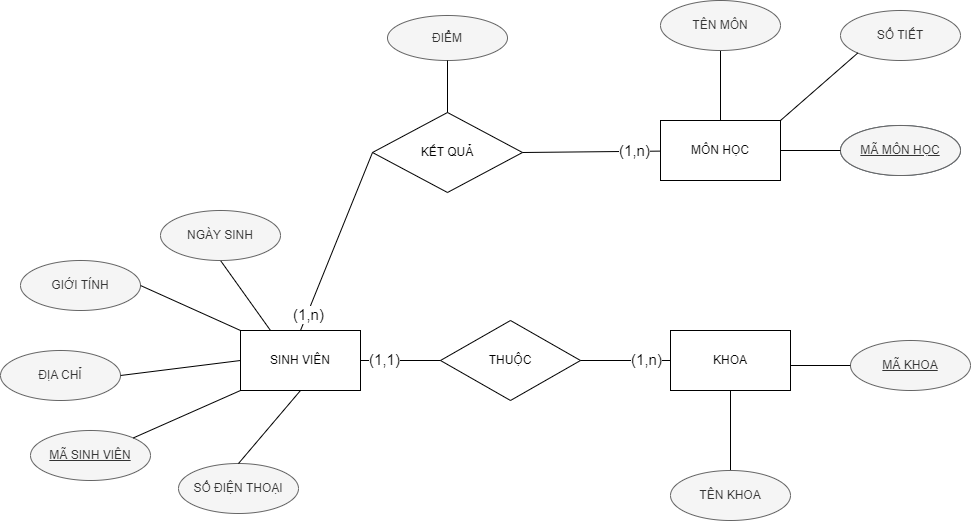

The diagram above was exported from draw.io. Its source (the exported page's mxGraphModel, read from the mxfile embedded in the PNG):
<mxGraphModel dx="2472" dy="849" grid="0" gridSize="10" guides="1" tooltips="1" connect="1" arrows="1" fold="1" page="1" pageScale="1" pageWidth="850" pageHeight="1400" math="0" shadow="0">
  <root>
    <mxCell id="0" />
    <mxCell id="1" parent="0" />
    <mxCell id="2" value="SINH VIÊN" style="rounded=0;whiteSpace=wrap;html=1;" parent="1" vertex="1">
      <mxGeometry x="-240" y="780" width="120" height="60" as="geometry" />
    </mxCell>
    <mxCell id="3" value="MÔN HỌC" style="rounded=0;whiteSpace=wrap;html=1;" parent="1" vertex="1">
      <mxGeometry x="180" y="570" width="120" height="60" as="geometry" />
    </mxCell>
    <mxCell id="4" value="KHOA" style="rounded=0;whiteSpace=wrap;html=1;" parent="1" vertex="1">
      <mxGeometry x="190" y="780" width="120" height="60" as="geometry" />
    </mxCell>
    <mxCell id="6" value="KẾT QUẢ" style="rhombus;whiteSpace=wrap;html=1;" parent="1" vertex="1">
      <mxGeometry x="-108" y="562" width="150" height="80" as="geometry" />
    </mxCell>
    <mxCell id="10" value="" style="endArrow=none;html=1;exitX=0.5;exitY=0;exitDx=0;exitDy=0;entryX=0;entryY=0.5;entryDx=0;entryDy=0;" parent="1" source="2" target="6" edge="1">
      <mxGeometry width="50" height="50" relative="1" as="geometry">
        <mxPoint x="30" y="800" as="sourcePoint" />
        <mxPoint x="80" y="750" as="targetPoint" />
      </mxGeometry>
    </mxCell>
    <mxCell id="48" value="(1,n)" style="edgeLabel;html=1;align=center;verticalAlign=middle;resizable=0;points=[];fontSize=15;" parent="10" vertex="1" connectable="0">
      <mxGeometry x="-0.532" y="1" relative="1" as="geometry">
        <mxPoint x="-9" y="25" as="offset" />
      </mxGeometry>
    </mxCell>
    <mxCell id="11" value="" style="endArrow=none;html=1;exitX=1;exitY=0.5;exitDx=0;exitDy=0;" parent="1" source="6" target="3" edge="1">
      <mxGeometry width="50" height="50" relative="1" as="geometry">
        <mxPoint x="30" y="800" as="sourcePoint" />
        <mxPoint x="80" y="750" as="targetPoint" />
      </mxGeometry>
    </mxCell>
    <mxCell id="50" value="(1,n)" style="edgeLabel;html=1;align=center;verticalAlign=middle;resizable=0;points=[];fontSize=15;" parent="11" vertex="1" connectable="0">
      <mxGeometry x="0.7342" relative="1" as="geometry">
        <mxPoint x="-9" y="-2" as="offset" />
      </mxGeometry>
    </mxCell>
    <mxCell id="12" value="THUỘC" style="rhombus;whiteSpace=wrap;html=1;" parent="1" vertex="1">
      <mxGeometry x="-40" y="770" width="140" height="80" as="geometry" />
    </mxCell>
    <mxCell id="13" value="" style="endArrow=none;html=1;exitX=1;exitY=0.5;exitDx=0;exitDy=0;entryX=0;entryY=0.5;entryDx=0;entryDy=0;" parent="1" source="2" target="12" edge="1">
      <mxGeometry width="50" height="50" relative="1" as="geometry">
        <mxPoint x="30" y="800" as="sourcePoint" />
        <mxPoint x="80" y="750" as="targetPoint" />
      </mxGeometry>
    </mxCell>
    <mxCell id="15" value="" style="endArrow=none;html=1;exitX=1;exitY=0.5;exitDx=0;exitDy=0;entryX=0;entryY=0.5;entryDx=0;entryDy=0;" parent="1" source="12" target="4" edge="1">
      <mxGeometry width="50" height="50" relative="1" as="geometry">
        <mxPoint x="30" y="800" as="sourcePoint" />
        <mxPoint x="80" y="750" as="targetPoint" />
      </mxGeometry>
    </mxCell>
    <mxCell id="17" value="" style="endArrow=none;html=1;entryX=1;entryY=0.5;entryDx=0;entryDy=0;exitX=0;exitY=0.5;exitDx=0;exitDy=0;" parent="1" source="18" target="3" edge="1">
      <mxGeometry width="50" height="50" relative="1" as="geometry">
        <mxPoint x="240.800048828125" y="670" as="sourcePoint" />
        <mxPoint x="80" y="750" as="targetPoint" />
      </mxGeometry>
    </mxCell>
    <mxCell id="18" value="ID" style="ellipse;whiteSpace=wrap;html=1;fillColor=#647687;fontColor=#ffffff;strokeColor=#314354;" parent="1" vertex="1">
      <mxGeometry x="360" y="575" width="120" height="50" as="geometry" />
    </mxCell>
    <mxCell id="20" value="" style="endArrow=none;html=1;exitX=0.5;exitY=1;exitDx=0;exitDy=0;entryX=0.5;entryY=0;entryDx=0;entryDy=0;" parent="1" source="21" target="3" edge="1">
      <mxGeometry width="50" height="50" relative="1" as="geometry">
        <mxPoint x="400.800048828125" y="590" as="sourcePoint" />
        <mxPoint x="310" y="580" as="targetPoint" />
      </mxGeometry>
    </mxCell>
    <mxCell id="21" value="TÊN MÔN" style="ellipse;whiteSpace=wrap;html=1;fillColor=#f5f5f5;fontColor=#333333;strokeColor=#666666;" parent="1" vertex="1">
      <mxGeometry x="180" y="450" width="120" height="50" as="geometry" />
    </mxCell>
    <mxCell id="23" value="&lt;u&gt;MÃ MÔN HỌC&lt;/u&gt;" style="ellipse;whiteSpace=wrap;html=1;fillColor=#f5f5f5;fontColor=#333333;strokeColor=#666666;" parent="1" vertex="1">
      <mxGeometry x="360" y="575" width="120" height="50" as="geometry" />
    </mxCell>
    <mxCell id="24" value="" style="endArrow=none;html=1;entryX=1;entryY=0.5;entryDx=0;entryDy=0;exitX=0;exitY=0.5;exitDx=0;exitDy=0;" parent="1" source="23" edge="1">
      <mxGeometry width="50" height="50" relative="1" as="geometry">
        <mxPoint x="240.800048828125" y="670" as="sourcePoint" />
        <mxPoint x="300" y="600" as="targetPoint" />
      </mxGeometry>
    </mxCell>
    <mxCell id="25" value="" style="endArrow=none;html=1;exitX=0.5;exitY=1;exitDx=0;exitDy=0;entryX=0.5;entryY=1;entryDx=0;entryDy=0;" parent="1" source="26" target="4" edge="1">
      <mxGeometry width="50" height="50" relative="1" as="geometry">
        <mxPoint x="410.800048828125" y="805" as="sourcePoint" />
        <mxPoint x="250" y="785" as="targetPoint" />
      </mxGeometry>
    </mxCell>
    <mxCell id="26" value="TÊN KHOA" style="ellipse;whiteSpace=wrap;html=1;fillColor=#f5f5f5;fontColor=#333333;strokeColor=#666666;" parent="1" vertex="1">
      <mxGeometry x="190" y="920" width="120" height="50" as="geometry" />
    </mxCell>
    <mxCell id="27" value="&lt;u&gt;MÃ KHOA&lt;/u&gt;" style="ellipse;whiteSpace=wrap;html=1;fillColor=#f5f5f5;fontColor=#333333;strokeColor=#666666;" parent="1" vertex="1">
      <mxGeometry x="370" y="790" width="120" height="50" as="geometry" />
    </mxCell>
    <mxCell id="28" value="" style="endArrow=none;html=1;entryX=1;entryY=0.5;entryDx=0;entryDy=0;exitX=0;exitY=0.5;exitDx=0;exitDy=0;" parent="1" source="27" edge="1">
      <mxGeometry width="50" height="50" relative="1" as="geometry">
        <mxPoint x="250.800048828125" y="885" as="sourcePoint" />
        <mxPoint x="310" y="815" as="targetPoint" />
      </mxGeometry>
    </mxCell>
    <mxCell id="32" value="&lt;span&gt;MÃ SINH VIÊN&lt;/span&gt;" style="ellipse;whiteSpace=wrap;html=1;fillColor=#f5f5f5;fontColor=#333333;strokeColor=#666666;fontStyle=4" parent="1" vertex="1">
      <mxGeometry x="-450" y="880" width="120" height="50" as="geometry" />
    </mxCell>
    <mxCell id="33" value="" style="endArrow=none;html=1;entryX=1;entryY=0;entryDx=0;entryDy=0;exitX=0;exitY=1;exitDx=0;exitDy=0;" parent="1" source="2" target="32" edge="1">
      <mxGeometry width="50" height="50" relative="1" as="geometry">
        <mxPoint x="-499.199951171875" y="965" as="sourcePoint" />
        <mxPoint x="-440" y="895" as="targetPoint" />
      </mxGeometry>
    </mxCell>
    <mxCell id="34" value="" style="endArrow=none;html=1;exitX=0.5;exitY=1;exitDx=0;exitDy=0;entryX=0.25;entryY=0;entryDx=0;entryDy=0;" parent="1" source="35" target="2" edge="1">
      <mxGeometry width="50" height="50" relative="1" as="geometry">
        <mxPoint x="-79.199951171875" y="800" as="sourcePoint" />
        <mxPoint x="-240" y="780" as="targetPoint" />
      </mxGeometry>
    </mxCell>
    <mxCell id="35" value="NGÀY SINH" style="ellipse;whiteSpace=wrap;html=1;fillColor=#f5f5f5;fontColor=#333333;strokeColor=#666666;" parent="1" vertex="1">
      <mxGeometry x="-320" y="660" width="120" height="50" as="geometry" />
    </mxCell>
    <mxCell id="36" value="GIỚI TÍNH" style="ellipse;whiteSpace=wrap;html=1;fillColor=#f5f5f5;fontColor=#333333;strokeColor=#666666;" parent="1" vertex="1">
      <mxGeometry x="-460" y="710" width="120" height="50" as="geometry" />
    </mxCell>
    <mxCell id="37" value="" style="endArrow=none;html=1;entryX=1;entryY=0.5;entryDx=0;entryDy=0;exitX=0;exitY=0;exitDx=0;exitDy=0;" parent="1" source="2" target="36" edge="1">
      <mxGeometry width="50" height="50" relative="1" as="geometry">
        <mxPoint x="-529.199951171875" y="910" as="sourcePoint" />
        <mxPoint x="-470" y="840" as="targetPoint" />
      </mxGeometry>
    </mxCell>
    <mxCell id="38" value="ĐỊA CHỈ" style="ellipse;whiteSpace=wrap;html=1;fillColor=#f5f5f5;fontColor=#333333;strokeColor=#666666;" parent="1" vertex="1">
      <mxGeometry x="-480" y="800" width="120" height="50" as="geometry" />
    </mxCell>
    <mxCell id="39" value="" style="endArrow=none;html=1;entryX=0;entryY=0.5;entryDx=0;entryDy=0;exitX=1;exitY=0.5;exitDx=0;exitDy=0;" parent="1" source="38" target="2" edge="1">
      <mxGeometry width="50" height="50" relative="1" as="geometry">
        <mxPoint x="-420" y="830" as="sourcePoint" />
        <mxPoint x="-370" y="780" as="targetPoint" />
      </mxGeometry>
    </mxCell>
    <mxCell id="40" value="SỐ ĐIỆN THOẠI" style="ellipse;whiteSpace=wrap;html=1;fillColor=#f5f5f5;fontColor=#333333;strokeColor=#666666;" parent="1" vertex="1">
      <mxGeometry x="-302" y="913" width="120" height="50" as="geometry" />
    </mxCell>
    <mxCell id="41" value="" style="endArrow=none;html=1;entryX=0.5;entryY=1;entryDx=0;entryDy=0;exitX=0.5;exitY=0;exitDx=0;exitDy=0;" parent="1" source="40" target="2" edge="1">
      <mxGeometry width="50" height="50" relative="1" as="geometry">
        <mxPoint x="-260" y="850" as="sourcePoint" />
        <mxPoint x="-210" y="800" as="targetPoint" />
      </mxGeometry>
    </mxCell>
    <mxCell id="42" value="SỐ TIẾT" style="ellipse;whiteSpace=wrap;html=1;fillColor=#f5f5f5;fontColor=#333333;strokeColor=#666666;" parent="1" vertex="1">
      <mxGeometry x="360" y="460" width="120" height="50" as="geometry" />
    </mxCell>
    <mxCell id="43" value="" style="endArrow=none;html=1;entryX=0;entryY=1;entryDx=0;entryDy=0;exitX=1;exitY=0;exitDx=0;exitDy=0;" parent="1" source="3" target="42" edge="1">
      <mxGeometry width="50" height="50" relative="1" as="geometry">
        <mxPoint x="160" y="770" as="sourcePoint" />
        <mxPoint x="210" y="720" as="targetPoint" />
      </mxGeometry>
    </mxCell>
    <mxCell id="44" value="ĐIỂM" style="ellipse;whiteSpace=wrap;html=1;fillColor=#f5f5f5;fontColor=#333333;strokeColor=#666666;" parent="1" vertex="1">
      <mxGeometry x="-93" y="465" width="120" height="45" as="geometry" />
    </mxCell>
    <mxCell id="45" value="" style="endArrow=none;html=1;entryX=0.5;entryY=1;entryDx=0;entryDy=0;exitX=0.5;exitY=0;exitDx=0;exitDy=0;" parent="1" source="6" target="44" edge="1">
      <mxGeometry width="50" height="50" relative="1" as="geometry">
        <mxPoint x="160" y="770" as="sourcePoint" />
        <mxPoint x="210" y="720" as="targetPoint" />
      </mxGeometry>
    </mxCell>
    <mxCell id="52" value="(1,n)" style="edgeLabel;html=1;align=center;verticalAlign=middle;resizable=0;points=[];fontSize=15;" parent="1" vertex="1" connectable="0">
      <mxGeometry x="99.99533840669028" y="772.0017071197606" as="geometry">
        <mxPoint x="65" y="36" as="offset" />
      </mxGeometry>
    </mxCell>
    <mxCell id="53" value="(1,1)" style="edgeLabel;html=1;align=center;verticalAlign=middle;resizable=0;points=[];fontSize=15;" parent="1" vertex="1" connectable="0">
      <mxGeometry x="-162.00466159330972" y="772.0017071197606" as="geometry">
        <mxPoint x="65" y="36" as="offset" />
      </mxGeometry>
    </mxCell>
  </root>
</mxGraphModel>